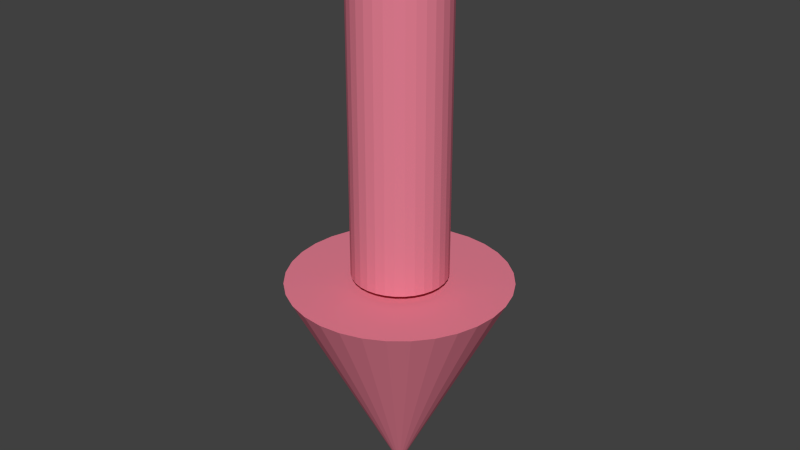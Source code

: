 # Source: marking.blend  (saved by Blender 2.69.0; exported with 4.5.12 LTS)
import bpy
from mathutils import Matrix  # noqa: F401  (used for matrix-valued properties, if any)

bpy.ops.wm.read_factory_settings(use_empty=True)
scene = bpy.context.scene
scene.name = 'Scene'

# ---- collections
col_collection_1 = bpy.data.collections.new('Collection 1'); scene.collection.children.link(col_collection_1)

# ---- materials (node trees are filled in below, after node groups)
mat_material_001 = bpy.data.materials.new('Material.001')
mat_material_001.alpha_threshold = 0.0
mat_material_001.use_transparent_shadow = False
mat_material_001.diffuse_color = (0.8007, 0.2179, 0.2997, 1.0)
mat_material_001.specular_color = (1.0, 0.5218, 0.4323)
mat_material_001.roughness = 0.5
mat_material_001.line_color = (0.0, 0.0, 0.0, 1.0)

# ---- material node trees

# ---- world
world_world = bpy.data.worlds.new('World'); scene.world = world_world
world_world.color = (0.05088, 0.05088, 0.05088)
world_world.use_sun_shadow = False
world_world.sun_shadow_jitter_overblur = 0.0
world_world.cycles.sampling_method = 'MANUAL'
world_world.cycles.sample_map_resolution = 256

# ---- meshes
me_cone = bpy.data.meshes.new('Cone')
me_cone.from_pydata([(-0.01264, 0.4198, -1.074), (-0.01264, 0.4198, -4.032), (-0.09589, 0.4116, -1.074), (-0.09589, 0.4116, -4.032), (-0.1759, 0.3873, -1.074), (-0.1759, 0.3873, -4.032), (-0.2497, 0.3479, -1.074), (-0.2497, 0.3479, -4.032), (-0.3144, 0.2948, -1.074), (-0.3144, 0.2948, -4.032), (-0.3674, 0.2302, -1.074), (-0.3674, 0.2302, -4.032), (-0.4069, 0.1564, -1.074), (-0.4069, 0.1564, -4.032), (-0.4312, 0.07633, -1.074), (-0.4312, 0.07633, -4.032), (-0.4394, -0.006915, -1.074), (-0.4394, -0.006915, -4.032), (-0.4312, -0.09016, -1.074), (-0.4312, -0.09016, -4.032), (-0.4069, -0.1702, -1.074), (-0.4069, -0.1702, -4.032), (-0.3674, -0.244, -1.074), (-0.3674, -0.244, -4.032), (-0.3144, -0.3087, -1.074), (-0.3144, -0.3087, -4.032), (-0.2497, -0.3617, -1.074), (-0.2497, -0.3617, -4.032), (-0.1759, -0.4012, -1.074), (-0.1759, -0.4012, -4.032), (-0.09589, -0.4254, -1.074), (-0.09589, -0.4254, -4.032), (-0.01264, -0.4336, -1.074), (-0.01264, -0.4336, -4.032), (0.07061, -0.4254, -1.074), (0.07061, -0.4254, -4.032), (0.1507, -0.4012, -1.074), (0.1507, -0.4012, -4.032), (0.2244, -0.3617, -1.074), (0.2244, -0.3617, -4.032), (0.2891, -0.3087, -1.074), (0.2891, -0.3087, -4.032), (0.3422, -0.244, -1.074), (0.3422, -0.244, -4.032), (0.3816, -0.1702, -1.074), (0.3816, -0.1702, -4.032), (0.4059, -0.09016, -1.074), (0.4059, -0.09016, -4.032), (0.4141, -0.006915, -1.074), (0.4141, -0.006915, -4.032), (0.4059, 0.07633, -1.074), (0.4059, 0.07633, -4.032), (0.3816, 0.1564, -1.074), (0.3816, 0.1564, -4.032), (0.3422, 0.2302, -1.074), (0.3422, 0.2302, -4.032), (0.2891, 0.2948, -1.074), (0.2891, 0.2948, -4.032), (0.2244, 0.3479, -1.074), (0.2244, 0.3479, -4.032), (0.1507, 0.3873, -1.074), (0.1507, 0.3873, -4.032), (0.0706, 0.4116, -1.074), (0.07061, 0.4116, -4.032), (0.0, 1.0, -1.0), (0.1951, 0.9808, -1.0), (0.3827, 0.9239, -1.0), (0.5556, 0.8315, -1.0), (0.7071, 0.7071, -1.0), (0.8315, 0.5556, -1.0), (0.9239, 0.3827, -1.0), (0.9808, 0.1951, -1.0), (1.0, 7.55e-08, -1.0), (0.0, 0.0, 1.0), (0.9808, -0.1951, -1.0), (0.9239, -0.3827, -1.0), (0.8315, -0.5556, -1.0), (0.7071, -0.7071, -1.0), (0.5556, -0.8315, -1.0), (0.3827, -0.9239, -1.0), (0.1951, -0.9808, -1.0), (-3.258e-07, -1.0, -1.0), (-0.1951, -0.9808, -1.0), (-0.3827, -0.9239, -1.0), (-0.5556, -0.8315, -1.0), (-0.7071, -0.7071, -1.0), (-0.8315, -0.5556, -1.0), (-0.9239, -0.3827, -1.0), (-0.9808, -0.1951, -1.0), (-1.0, 9.656e-07, -1.0), (-0.9808, 0.1951, -1.0), (-0.9239, 0.3827, -1.0), (-0.8315, 0.5556, -1.0), (-0.7071, 0.7071, -1.0), (-0.5556, 0.8315, -1.0), (-0.3827, 0.9239, -1.0), (-0.1951, 0.9808, -1.0)], [], [(0, 1, 3, 2), (2, 3, 5, 4), (4, 5, 7, 6), (6, 7, 9, 8), (8, 9, 11, 10), (10, 11, 13, 12), (12, 13, 15, 14), (14, 15, 17, 16), (16, 17, 19, 18), (18, 19, 21, 20), (20, 21, 23, 22), (22, 23, 25, 24), (24, 25, 27, 26), (26, 27, 29, 28), (28, 29, 31, 30), (30, 31, 33, 32), (32, 33, 35, 34), (34, 35, 37, 36), (36, 37, 39, 38), (38, 39, 41, 40), (40, 41, 43, 42), (42, 43, 45, 44), (44, 45, 47, 46), (46, 47, 49, 48), (48, 49, 51, 50), (50, 51, 53, 52), (52, 53, 55, 54), (54, 55, 57, 56), (56, 57, 59, 58), (58, 59, 61, 60), (3, 1, 63, 61, 59, 57, 55, 53, 51, 49, 47, 45, 43, 41, 39, 37, 35, 33, 31, 29, 27, 25, 23, 21, 19, 17, 15, 13, 11, 9, 7, 5), (62, 63, 1, 0), (60, 61, 63, 62), (0, 2, 4, 6, 8, 10, 12, 14, 16, 18, 20, 22, 24, 26, 28, 30, 32, 34, 36, 38, 40, 42, 44, 46, 48, 50, 52, 54, 56, 58, 60, 62), (95, 73, 96), (64, 73, 65), (94, 73, 95), (93, 73, 94), (92, 73, 93), (91, 73, 92), (90, 73, 91), (89, 73, 90), (88, 73, 89), (87, 73, 88), (86, 73, 87), (85, 73, 86), (84, 73, 85), (83, 73, 84), (82, 73, 83), (81, 73, 82), (80, 73, 81), (79, 73, 80), (78, 73, 79), (77, 73, 78), (76, 73, 77), (75, 73, 76), (74, 73, 75), (72, 73, 74), (71, 73, 72), (70, 73, 71), (69, 73, 70), (68, 73, 69), (67, 73, 68), (66, 73, 67), (96, 73, 64), (65, 73, 66), (64, 65, 66, 67, 68, 69, 70, 71, 72, 74, 75, 76, 77, 78, 79, 80, 81, 82, 83, 84, 85, 86, 87, 88, 89, 90, 91, 92, 93, 94, 95, 96)])
me_cone.materials.append(mat_material_001)
me_cone.use_remesh_preserve_volume = False
me_cone.use_remesh_preserve_attributes = False
me_cone.use_mirror_vertex_groups = False
me_cone.update()

# ---- objects
ob_marking = bpy.data.objects.new('marking', None)
ob_cone = bpy.data.objects.new('Cone', me_cone)

# ---- transforms, parenting, visibility, modifiers, constraints
ob_marking.location = (0.0, -0.03339, 0.0)
ob_marking.empty_image_offset = (0.0, 0.0)
ob_marking.lineart.crease_threshold = 0.0
ob_cone.parent = ob_marking
ob_cone.matrix_parent_inverse = Matrix(((1.0, 0.0, 0.0, -57.9), (0.0, 1.0, 0.0, -3.457), (0.0, 0.0, 1.0, -0.0153), (0.0, 0.0, 0.0, 1.0)))
ob_cone.location = (58.01, 3.456, 0.2791)
ob_cone.rotation_euler = (-0.0, -3.142, -0.0)
ob_cone.scale = (0.2716, 0.2716, 0.2716)
ob_cone.lineart.crease_threshold = 0.0

# ---- collection membership
col_collection_1.objects.link(ob_marking)
col_collection_1.objects.link(ob_cone)

# ---- scene / render settings (as saved in the file)
scene.frame_start = 1; scene.frame_end = 250; scene.frame_set(0)
scene.render.engine = 'BLENDER_EEVEE_NEXT'
scene.render.image_settings.color_mode = 'RGB'
scene.render.image_settings.compression = 90
scene.render.resolution_percentage = 50
scene.render.dither_intensity = 0.0
scene.render.bake_margin = 2
scene.render.bake_bias = 0.0
scene.cycles.use_denoising = False
scene.cycles.samples = 10
scene.cycles.sampling_pattern = 'TABULATED_SOBOL'
scene.cycles.light_sampling_threshold = 0.0
scene.cycles.use_adaptive_sampling = False
scene.cycles.use_light_tree = False
scene.cycles.blur_glossy = 0.0
scene.cycles.volume_bounces = 1
scene.cycles.pixel_filter_type = 'GAUSSIAN'
scene.cycles.sample_clamp_indirect = 0.0
scene.view_settings.view_transform = 'Standard'
bpy.context.view_layer.update()

# ---- added for rendering (the .blend has no active camera and no usable light): camera, sun
cam_auto = bpy.data.cameras.new('AutoCamera')
cam_auto.lens = 50.0
cam_auto.sensor_width = 36.0
cam_auto.clip_end = 1000.0
ob_auto_camera = bpy.data.objects.new('AutoCamera', cam_auto)
scene.collection.objects.link(ob_auto_camera)
ob_auto_camera.location = (1.56179, -1.77473, 1.83643)
ob_auto_camera.rotation_euler = (1.09748, -7.21219e-08, 0.694738)
scene.camera = ob_auto_camera
light_auto_sun = bpy.data.lights.new('AutoSun', 'SUN')
light_auto_sun.energy = 3.0
light_auto_sun.angle = 0.0523599
ob_auto_sun = bpy.data.objects.new('AutoSun', light_auto_sun)
scene.collection.objects.link(ob_auto_sun)
ob_auto_sun.rotation_euler = (0.872665, 0.174533, 0.523599)
bpy.context.view_layer.update()
